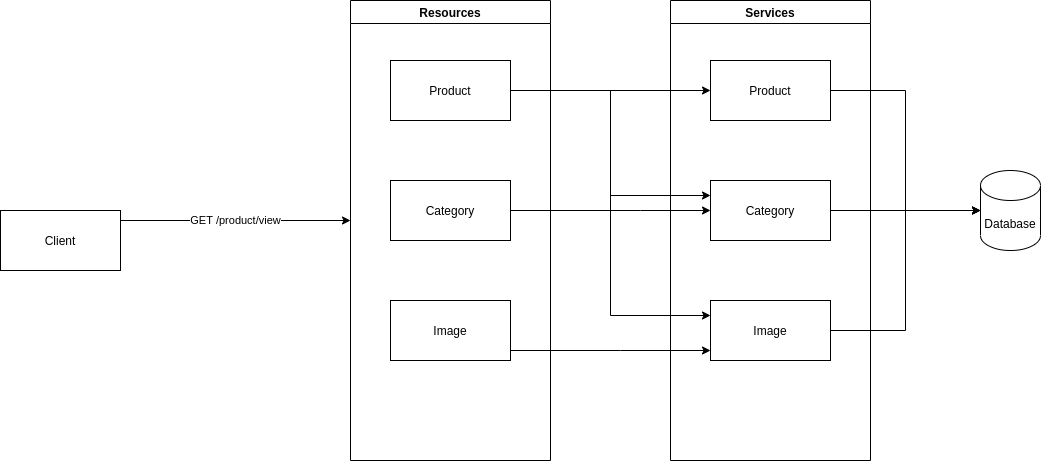

The diagram above was exported from draw.io. Its source (the exported page's mxGraphModel, read from the mxfile embedded in the PNG):
<mxGraphModel dx="1102" dy="816" grid="1" gridSize="10" guides="1" tooltips="1" connect="1" arrows="1" fold="1" page="1" pageScale="1" pageWidth="1169" pageHeight="827" math="0" shadow="0">
  <root>
    <mxCell id="0" />
    <mxCell id="1" parent="0" />
    <mxCell id="vA25d-jcaDkFCvO4j3QV-6" value="GET /product/view" style="edgeStyle=orthogonalEdgeStyle;rounded=0;orthogonalLoop=1;jettySize=auto;html=1;" edge="1" parent="1" source="vA25d-jcaDkFCvO4j3QV-1">
      <mxGeometry relative="1" as="geometry">
        <mxPoint x="360" y="400" as="targetPoint" />
        <Array as="points">
          <mxPoint x="360" y="400" />
        </Array>
      </mxGeometry>
    </mxCell>
    <mxCell id="vA25d-jcaDkFCvO4j3QV-1" value="Client" style="rounded=0;whiteSpace=wrap;html=1;" vertex="1" parent="1">
      <mxGeometry x="10" y="390" width="120" height="60" as="geometry" />
    </mxCell>
    <mxCell id="vA25d-jcaDkFCvO4j3QV-2" value="Resources" style="swimlane;startSize=23;" vertex="1" parent="1">
      <mxGeometry x="360" y="180" width="200" height="460" as="geometry" />
    </mxCell>
    <mxCell id="vA25d-jcaDkFCvO4j3QV-7" value="Product" style="rounded=0;whiteSpace=wrap;html=1;" vertex="1" parent="vA25d-jcaDkFCvO4j3QV-2">
      <mxGeometry x="40" y="60" width="120" height="60" as="geometry" />
    </mxCell>
    <mxCell id="vA25d-jcaDkFCvO4j3QV-8" value="Category" style="rounded=0;whiteSpace=wrap;html=1;" vertex="1" parent="vA25d-jcaDkFCvO4j3QV-2">
      <mxGeometry x="40" y="180" width="120" height="60" as="geometry" />
    </mxCell>
    <mxCell id="vA25d-jcaDkFCvO4j3QV-9" value="Image" style="rounded=0;whiteSpace=wrap;html=1;" vertex="1" parent="vA25d-jcaDkFCvO4j3QV-2">
      <mxGeometry x="40" y="300" width="120" height="60" as="geometry" />
    </mxCell>
    <mxCell id="vA25d-jcaDkFCvO4j3QV-3" value="Services" style="swimlane;startSize=23;" vertex="1" parent="1">
      <mxGeometry x="680" y="180" width="200" height="460" as="geometry" />
    </mxCell>
    <mxCell id="vA25d-jcaDkFCvO4j3QV-10" value="Product" style="rounded=0;whiteSpace=wrap;html=1;" vertex="1" parent="vA25d-jcaDkFCvO4j3QV-3">
      <mxGeometry x="40" y="60" width="120" height="60" as="geometry" />
    </mxCell>
    <mxCell id="vA25d-jcaDkFCvO4j3QV-11" value="Category" style="rounded=0;whiteSpace=wrap;html=1;" vertex="1" parent="vA25d-jcaDkFCvO4j3QV-3">
      <mxGeometry x="40" y="180" width="120" height="60" as="geometry" />
    </mxCell>
    <mxCell id="vA25d-jcaDkFCvO4j3QV-12" value="Image" style="rounded=0;whiteSpace=wrap;html=1;" vertex="1" parent="vA25d-jcaDkFCvO4j3QV-3">
      <mxGeometry x="40" y="300" width="120" height="60" as="geometry" />
    </mxCell>
    <mxCell id="vA25d-jcaDkFCvO4j3QV-4" value="Database" style="shape=cylinder3;whiteSpace=wrap;html=1;boundedLbl=1;backgroundOutline=1;size=15;" vertex="1" parent="1">
      <mxGeometry x="990" y="350" width="60" height="80" as="geometry" />
    </mxCell>
    <mxCell id="vA25d-jcaDkFCvO4j3QV-13" style="edgeStyle=orthogonalEdgeStyle;rounded=0;orthogonalLoop=1;jettySize=auto;html=1;entryX=0;entryY=0.5;entryDx=0;entryDy=0;" edge="1" parent="1" source="vA25d-jcaDkFCvO4j3QV-7" target="vA25d-jcaDkFCvO4j3QV-10">
      <mxGeometry relative="1" as="geometry" />
    </mxCell>
    <mxCell id="vA25d-jcaDkFCvO4j3QV-14" style="edgeStyle=orthogonalEdgeStyle;rounded=0;orthogonalLoop=1;jettySize=auto;html=1;entryX=0;entryY=0.25;entryDx=0;entryDy=0;" edge="1" parent="1" source="vA25d-jcaDkFCvO4j3QV-7" target="vA25d-jcaDkFCvO4j3QV-11">
      <mxGeometry relative="1" as="geometry" />
    </mxCell>
    <mxCell id="vA25d-jcaDkFCvO4j3QV-15" style="edgeStyle=orthogonalEdgeStyle;rounded=0;orthogonalLoop=1;jettySize=auto;html=1;" edge="1" parent="1" source="vA25d-jcaDkFCvO4j3QV-8">
      <mxGeometry relative="1" as="geometry">
        <mxPoint x="720" y="390" as="targetPoint" />
        <Array as="points">
          <mxPoint x="650" y="390" />
          <mxPoint x="650" y="390" />
        </Array>
      </mxGeometry>
    </mxCell>
    <mxCell id="vA25d-jcaDkFCvO4j3QV-16" style="edgeStyle=orthogonalEdgeStyle;rounded=0;orthogonalLoop=1;jettySize=auto;html=1;" edge="1" parent="1" source="vA25d-jcaDkFCvO4j3QV-9" target="vA25d-jcaDkFCvO4j3QV-12">
      <mxGeometry relative="1" as="geometry">
        <Array as="points">
          <mxPoint x="630" y="530" />
          <mxPoint x="630" y="530" />
        </Array>
      </mxGeometry>
    </mxCell>
    <mxCell id="vA25d-jcaDkFCvO4j3QV-18" style="edgeStyle=orthogonalEdgeStyle;rounded=0;orthogonalLoop=1;jettySize=auto;html=1;entryX=0;entryY=0.5;entryDx=0;entryDy=0;entryPerimeter=0;" edge="1" parent="1" source="vA25d-jcaDkFCvO4j3QV-10" target="vA25d-jcaDkFCvO4j3QV-4">
      <mxGeometry relative="1" as="geometry" />
    </mxCell>
    <mxCell id="vA25d-jcaDkFCvO4j3QV-19" style="edgeStyle=orthogonalEdgeStyle;rounded=0;orthogonalLoop=1;jettySize=auto;html=1;" edge="1" parent="1" source="vA25d-jcaDkFCvO4j3QV-11">
      <mxGeometry relative="1" as="geometry">
        <mxPoint x="990" y="390" as="targetPoint" />
      </mxGeometry>
    </mxCell>
    <mxCell id="vA25d-jcaDkFCvO4j3QV-20" style="edgeStyle=orthogonalEdgeStyle;rounded=0;orthogonalLoop=1;jettySize=auto;html=1;entryX=0;entryY=0.5;entryDx=0;entryDy=0;entryPerimeter=0;" edge="1" parent="1" source="vA25d-jcaDkFCvO4j3QV-12" target="vA25d-jcaDkFCvO4j3QV-4">
      <mxGeometry relative="1" as="geometry" />
    </mxCell>
    <mxCell id="vA25d-jcaDkFCvO4j3QV-21" style="edgeStyle=orthogonalEdgeStyle;rounded=0;orthogonalLoop=1;jettySize=auto;html=1;entryX=0;entryY=0.25;entryDx=0;entryDy=0;" edge="1" parent="1" source="vA25d-jcaDkFCvO4j3QV-7" target="vA25d-jcaDkFCvO4j3QV-12">
      <mxGeometry relative="1" as="geometry" />
    </mxCell>
  </root>
</mxGraphModel>